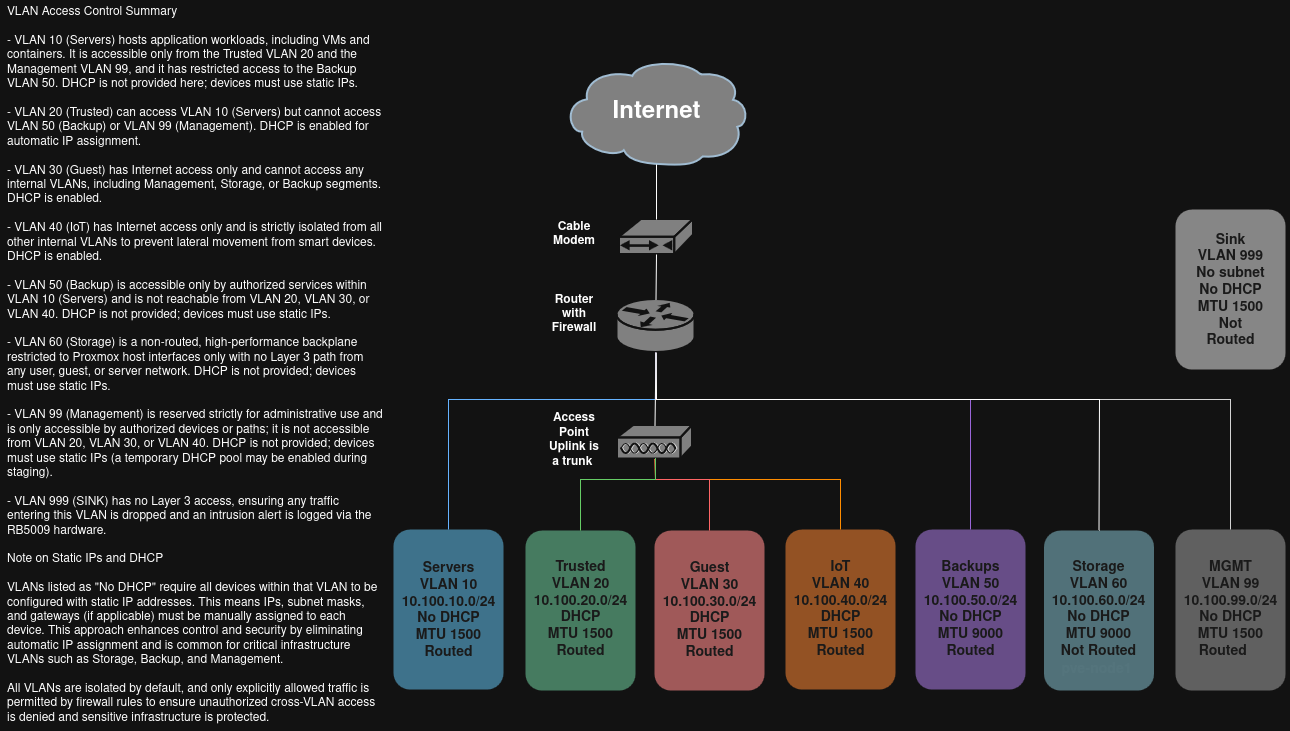

The diagram above was exported from draw.io. Its source (the exported page's mxGraphModel, read from the mxfile embedded in the PNG):
<mxGraphModel dx="3248" dy="2002" grid="1" gridSize="10" guides="1" tooltips="1" connect="1" arrows="1" fold="1" page="1" pageScale="1" pageWidth="827" pageHeight="1169" background="none" math="0" shadow="0">
  <root>
    <mxCell id="0" />
    <mxCell id="1" parent="0" />
    <mxCell id="cklA0OHfVzBV6nG-RudE-9" parent="1" style="rounded=1;whiteSpace=wrap;html=1;strokeColor=none;fillColor=#036897;fontSize=24;fontColor=#23445D;align=center;opacity=60;" value="" vertex="1">
      <mxGeometry height="160" width="110" x="-552" y="510" as="geometry" />
    </mxCell>
    <mxCell id="cklA0OHfVzBV6nG-RudE-1" parent="1" style="rounded=1;whiteSpace=wrap;html=1;strokeColor=none;fillColor=#666666;fontSize=24;fontColor=#23445D;align=center;opacity=60;" value="" vertex="1">
      <mxGeometry height="161" width="110" x="230" y="510" as="geometry" />
    </mxCell>
    <mxCell id="JiyYGjbhxZkrFbL8Qnoh-2296" parent="1" style="rounded=1;whiteSpace=wrap;html=1;strokeColor=none;fillColor=#D75A00;fontSize=24;fontColor=#23445D;align=center;opacity=60;" value="" vertex="1">
      <mxGeometry height="160" width="110" x="-160" y="510" as="geometry" />
    </mxCell>
    <mxCell id="JiyYGjbhxZkrFbL8Qnoh-2275" parent="1" style="rounded=1;whiteSpace=wrap;html=1;strokeColor=none;fillColor=#9A66D9;fontSize=24;fontColor=#23445D;align=center;opacity=60;" value="" vertex="1">
      <mxGeometry height="160" width="110" x="-30" y="510" as="geometry" />
    </mxCell>
    <mxCell id="JiyYGjbhxZkrFbL8Qnoh-2257" parent="1" style="shape=mxgraph.cisco.storage.cloud;html=1;dashed=0;strokeColor=#23445D;fillColor=light-dark(#000000,#808080);strokeWidth=2;fontFamily=Helvetica;fontSize=24;fontColor=#23445D;align=center;fontStyle=1" value="&lt;span style=&quot;color: light-dark(rgb(0, 0, 0), rgb(255, 255, 255));&quot;&gt;Internet&lt;/span&gt;" vertex="1">
      <mxGeometry height="106" width="186" x="-382" y="40" as="geometry" />
    </mxCell>
    <mxCell id="JiyYGjbhxZkrFbL8Qnoh-2258" parent="1" style="shape=mxgraph.cisco.routers.router;html=1;dashed=0;fillColor=light-dark(#000000,#808080);strokeColor=#ffffff;strokeWidth=2;verticalLabelPosition=bottom;verticalAlign=top;fontFamily=Helvetica;fontSize=36;fontColor=#FFB366" value="" vertex="1">
      <mxGeometry height="53" width="78" x="-328.5" y="280" as="geometry" />
    </mxCell>
    <mxCell id="JiyYGjbhxZkrFbL8Qnoh-2259" parent="1" style="sketch=0;html=1;pointerEvents=1;dashed=0;fillColor=light-dark(#000000,#808080);strokeColor=#ffffff;strokeWidth=2;verticalLabelPosition=bottom;verticalAlign=top;align=center;outlineConnect=0;shape=mxgraph.cisco.modems_and_phones.cable_modem;" value="" vertex="1">
      <mxGeometry height="35" width="74" x="-326" y="200" as="geometry" />
    </mxCell>
    <mxCell id="JiyYGjbhxZkrFbL8Qnoh-2261" edge="1" parent="1" source="JiyYGjbhxZkrFbL8Qnoh-2259" style="endArrow=none;html=1;rounded=0;entryX=0.5;entryY=0.99;entryDx=0;entryDy=0;entryPerimeter=0;exitX=0.5;exitY=0;exitDx=0;exitDy=0;exitPerimeter=0;" target="JiyYGjbhxZkrFbL8Qnoh-2257" value="">
      <mxGeometry height="50" relative="1" width="50" as="geometry">
        <Array as="points" />
        <mxPoint x="-20" y="390" as="sourcePoint" />
        <mxPoint x="30" y="340" as="targetPoint" />
      </mxGeometry>
    </mxCell>
    <mxCell id="JiyYGjbhxZkrFbL8Qnoh-2262" edge="1" parent="1" source="JiyYGjbhxZkrFbL8Qnoh-2258" style="endArrow=none;html=1;rounded=0;exitX=0.5;exitY=0;exitDx=0;exitDy=0;exitPerimeter=0;entryX=0.5;entryY=1;entryDx=0;entryDy=0;entryPerimeter=0;" target="JiyYGjbhxZkrFbL8Qnoh-2259" value="">
      <mxGeometry height="50" relative="1" width="50" as="geometry">
        <mxPoint x="-20" y="390" as="sourcePoint" />
        <mxPoint x="30" y="340" as="targetPoint" />
      </mxGeometry>
    </mxCell>
    <mxCell id="JiyYGjbhxZkrFbL8Qnoh-2271" parent="1" style="rounded=1;whiteSpace=wrap;html=1;strokeColor=none;fillColor=none;fontSize=14;fontColor=#66B3FF;align=center;fontStyle=1;shadow=0;" value="&lt;div&gt;&lt;font style=&quot;color: light-dark(rgb(0, 0, 0), rgb(26, 26, 26));&quot;&gt;Servers&lt;/font&gt;&lt;/div&gt;&lt;div&gt;&lt;font style=&quot;color: light-dark(rgb(0, 0, 0), rgb(26, 26, 26));&quot;&gt;VLAN 10&lt;/font&gt;&lt;/div&gt;&lt;div&gt;&lt;font style=&quot;color: light-dark(rgb(0, 0, 0), rgb(26, 26, 26));&quot;&gt;10.100.10.0/24&lt;/font&gt;&lt;/div&gt;&lt;div&gt;&lt;font style=&quot;color: light-dark(rgb(0, 0, 0), rgb(26, 26, 26));&quot;&gt;No DHCP&lt;/font&gt;&lt;/div&gt;&lt;div&gt;&lt;font style=&quot;color: light-dark(rgb(0, 0, 0), rgb(26, 26, 26));&quot;&gt;MTU 1500&lt;/font&gt;&lt;/div&gt;&lt;div&gt;&lt;font style=&quot;color: light-dark(rgb(0, 0, 0), rgb(26, 26, 26));&quot;&gt;Routed&lt;/font&gt;&lt;/div&gt;" vertex="1">
      <mxGeometry height="19" width="73" x="-533.5" y="581.5" as="geometry" />
    </mxCell>
    <mxCell id="JiyYGjbhxZkrFbL8Qnoh-2276" parent="1" style="rounded=1;whiteSpace=wrap;html=1;strokeColor=none;fillColor=none;fontSize=14;fontColor=#742B21;align=center;fontStyle=1" value="&lt;div&gt;&lt;font style=&quot;color: light-dark(rgb(0, 0, 0), rgb(26, 26, 26));&quot;&gt;Backups&lt;/font&gt;&lt;/div&gt;&lt;div&gt;&lt;font style=&quot;color: light-dark(rgb(0, 0, 0), rgb(26, 26, 26));&quot;&gt;VLAN 50&lt;/font&gt;&lt;/div&gt;&lt;div&gt;&lt;font style=&quot;color: light-dark(rgb(0, 0, 0), rgb(26, 26, 26));&quot;&gt;10.100.50.0/24&lt;/font&gt;&lt;/div&gt;&lt;div&gt;&lt;font style=&quot;color: light-dark(rgb(0, 0, 0), rgb(26, 26, 26));&quot;&gt;No DHCP&lt;/font&gt;&lt;/div&gt;&lt;div&gt;&lt;font style=&quot;color: light-dark(rgb(0, 0, 0), rgb(26, 26, 26));&quot;&gt;MTU 9000&lt;/font&gt;&lt;/div&gt;&lt;div&gt;&lt;font style=&quot;color: light-dark(rgb(0, 0, 0), rgb(26, 26, 26));&quot;&gt;Routed&lt;/font&gt;&lt;/div&gt;" vertex="1">
      <mxGeometry height="19" width="73" x="-11.5" y="580.5" as="geometry" />
    </mxCell>
    <mxCell id="JiyYGjbhxZkrFbL8Qnoh-2283" edge="1" parent="1" style="edgeStyle=orthogonalEdgeStyle;rounded=0;orthogonalLoop=1;jettySize=auto;html=1;exitX=0.5;exitY=1;exitDx=0;exitDy=0;">
      <mxGeometry relative="1" as="geometry">
        <mxPoint x="60" y="333" as="sourcePoint" />
        <mxPoint x="60" y="333" as="targetPoint" />
      </mxGeometry>
    </mxCell>
    <mxCell id="JiyYGjbhxZkrFbL8Qnoh-2287" parent="1" style="rounded=1;whiteSpace=wrap;html=1;strokeColor=none;fillColor=#006633;fontSize=24;fontColor=#23445D;align=center;opacity=60;" value="" vertex="1">
      <mxGeometry height="160" width="110" x="-420" y="511" as="geometry" />
    </mxCell>
    <mxCell id="JiyYGjbhxZkrFbL8Qnoh-2288" parent="1" style="rounded=1;whiteSpace=wrap;html=1;strokeColor=none;fillColor=none;fontSize=14;fontColor=#66CC66;align=center;fontStyle=1" value="&lt;div&gt;&lt;font style=&quot;color: light-dark(rgb(0, 0, 0), rgb(26, 26, 26));&quot;&gt;Trusted&lt;/font&gt;&lt;/div&gt;&lt;div&gt;&lt;font style=&quot;color: light-dark(rgb(0, 0, 0), rgb(26, 26, 26));&quot;&gt;VLAN 20&lt;/font&gt;&lt;/div&gt;&lt;div&gt;&lt;font style=&quot;color: light-dark(rgb(0, 0, 0), rgb(26, 26, 26));&quot;&gt;10.100.20.0/24&lt;/font&gt;&lt;/div&gt;&lt;div&gt;&lt;font style=&quot;color: light-dark(rgb(0, 0, 0), rgb(26, 26, 26));&quot;&gt;DHCP&lt;/font&gt;&lt;/div&gt;&lt;div&gt;&lt;font style=&quot;color: light-dark(rgb(0, 0, 0), rgb(26, 26, 26));&quot;&gt;MTU 1500&lt;/font&gt;&lt;/div&gt;&lt;div&gt;&lt;font style=&quot;color: light-dark(rgb(0, 0, 0), rgb(26, 26, 26));&quot;&gt;Routed&lt;/font&gt;&lt;/div&gt;" vertex="1">
      <mxGeometry height="19" width="73" x="-401.5" y="580.5" as="geometry" />
    </mxCell>
    <mxCell id="JiyYGjbhxZkrFbL8Qnoh-2292" parent="1" style="rounded=1;whiteSpace=wrap;html=1;strokeColor=none;fillColor=#CC3333;fontSize=24;fontColor=#23445D;align=center;opacity=60;" value="" vertex="1">
      <mxGeometry height="160" width="110" x="-291" y="511" as="geometry" />
    </mxCell>
    <mxCell id="JiyYGjbhxZkrFbL8Qnoh-2293" parent="1" style="rounded=1;whiteSpace=wrap;html=1;strokeColor=none;fillColor=none;fontSize=14;fontColor=#742B21;align=center;fontStyle=1" value="&lt;div&gt;&lt;font style=&quot;color: light-dark(rgb(0, 0, 0), rgb(26, 26, 26));&quot;&gt;Guest&lt;/font&gt;&lt;/div&gt;&lt;div&gt;&lt;font style=&quot;color: light-dark(rgb(0, 0, 0), rgb(26, 26, 26));&quot;&gt;VLAN 30&lt;/font&gt;&lt;/div&gt;&lt;div&gt;&lt;font style=&quot;color: light-dark(rgb(0, 0, 0), rgb(26, 26, 26));&quot;&gt;10.100.30.0/24&lt;/font&gt;&lt;/div&gt;&lt;div&gt;&lt;font style=&quot;color: light-dark(rgb(0, 0, 0), rgb(26, 26, 26));&quot;&gt;DHCP&lt;/font&gt;&lt;/div&gt;&lt;div&gt;&lt;font style=&quot;color: light-dark(rgb(0, 0, 0), rgb(26, 26, 26));&quot;&gt;MTU 1500&lt;/font&gt;&lt;/div&gt;&lt;div&gt;&lt;font style=&quot;color: light-dark(rgb(0, 0, 0), rgb(26, 26, 26));&quot;&gt;Routed&lt;/font&gt;&lt;/div&gt;" vertex="1">
      <mxGeometry height="20" width="70.5" x="-271.25" y="580.5" as="geometry" />
    </mxCell>
    <mxCell id="JiyYGjbhxZkrFbL8Qnoh-2297" parent="1" style="rounded=1;whiteSpace=wrap;html=1;strokeColor=none;fillColor=none;fontSize=14;fontColor=#742B21;align=center;fontStyle=1" value="&lt;div&gt;&lt;font style=&quot;color: light-dark(rgb(0, 0, 0), rgb(26, 26, 26));&quot;&gt;IoT&lt;/font&gt;&lt;/div&gt;&lt;div&gt;&lt;font style=&quot;color: light-dark(rgb(0, 0, 0), rgb(26, 26, 26));&quot;&gt;VLAN 40&lt;/font&gt;&lt;/div&gt;&lt;div&gt;&lt;font style=&quot;color: light-dark(rgb(0, 0, 0), rgb(26, 26, 26));&quot;&gt;10.100.40.0/24&lt;/font&gt;&lt;/div&gt;&lt;div&gt;&lt;font style=&quot;color: light-dark(rgb(0, 0, 0), rgb(26, 26, 26));&quot;&gt;DHCP&lt;/font&gt;&lt;/div&gt;&lt;div&gt;&lt;font style=&quot;color: light-dark(rgb(0, 0, 0), rgb(26, 26, 26));&quot;&gt;MTU 1500&lt;/font&gt;&lt;/div&gt;&lt;div&gt;&lt;font style=&quot;color: light-dark(rgb(0, 0, 0), rgb(26, 26, 26));&quot;&gt;Routed&lt;/font&gt;&lt;/div&gt;" vertex="1">
      <mxGeometry height="19" width="73" x="-141.5" y="581" as="geometry" />
    </mxCell>
    <mxCell id="7v8zpdn89lNWgYhyLCEj-1" parent="1" style="sketch=0;html=1;pointerEvents=1;dashed=0;fillColor=light-dark(#000000,#808080);strokeColor=#ffffff;strokeWidth=2;verticalLabelPosition=bottom;verticalAlign=top;align=center;outlineConnect=0;shape=mxgraph.cisco.misc.access_point;" value="" vertex="1">
      <mxGeometry height="34" width="75" x="-328" y="406" as="geometry" />
    </mxCell>
    <mxCell id="7v8zpdn89lNWgYhyLCEj-8" edge="1" parent="1" source="cklA0OHfVzBV6nG-RudE-9" style="endArrow=none;html=1;rounded=0;entryX=0.5;entryY=1;entryDx=0;entryDy=0;entryPerimeter=0;strokeColor=light-dark(#000000,#66B3FF);exitX=0.5;exitY=0;exitDx=0;exitDy=0;" target="JiyYGjbhxZkrFbL8Qnoh-2258" value="">
      <mxGeometry height="50" relative="1" width="50" as="geometry">
        <Array as="points">
          <mxPoint x="-497" y="380" />
          <mxPoint x="-290" y="380" />
        </Array>
        <mxPoint x="-602" y="490" as="sourcePoint" />
        <mxPoint x="-319" y="348" as="targetPoint" />
      </mxGeometry>
    </mxCell>
    <mxCell id="7v8zpdn89lNWgYhyLCEj-9" edge="1" parent="1" source="JiyYGjbhxZkrFbL8Qnoh-2258" style="endArrow=none;html=1;rounded=0;entryX=0.5;entryY=0;entryDx=0;entryDy=0;exitX=0.5;exitY=1;exitDx=0;exitDy=0;exitPerimeter=0;strokeColor=light-dark(#000000,#9A66D9);" target="JiyYGjbhxZkrFbL8Qnoh-2275" value="">
      <mxGeometry height="50" relative="1" width="50" as="geometry">
        <Array as="points">
          <mxPoint x="-290" y="380" />
          <mxPoint x="25" y="380" />
        </Array>
        <mxPoint x="-240" y="390" as="sourcePoint" />
        <mxPoint x="-190" y="340" as="targetPoint" />
      </mxGeometry>
    </mxCell>
    <mxCell id="7v8zpdn89lNWgYhyLCEj-10" edge="1" parent="1" source="7v8zpdn89lNWgYhyLCEj-1" style="endArrow=none;html=1;rounded=0;exitX=0.5;exitY=0.985;exitDx=0;exitDy=0;exitPerimeter=0;entryX=0.5;entryY=0;entryDx=0;entryDy=0;strokeColor=light-dark(#000000,#FF8C00);" target="JiyYGjbhxZkrFbL8Qnoh-2296" value="">
      <mxGeometry height="50" relative="1" width="50" as="geometry">
        <Array as="points">
          <mxPoint x="-290" y="460" />
          <mxPoint x="-105" y="460" />
        </Array>
        <mxPoint x="-240" y="390" as="sourcePoint" />
        <mxPoint x="-190" y="340" as="targetPoint" />
      </mxGeometry>
    </mxCell>
    <mxCell id="7v8zpdn89lNWgYhyLCEj-11" edge="1" parent="1" source="7v8zpdn89lNWgYhyLCEj-1" style="endArrow=none;html=1;rounded=0;exitX=0.5;exitY=0;exitDx=0;exitDy=0;exitPerimeter=0;entryX=0.5;entryY=1;entryDx=0;entryDy=0;entryPerimeter=0;" target="JiyYGjbhxZkrFbL8Qnoh-2258" value="">
      <mxGeometry height="50" relative="1" width="50" as="geometry">
        <mxPoint x="-240" y="390" as="sourcePoint" />
        <mxPoint x="-190" y="340" as="targetPoint" />
      </mxGeometry>
    </mxCell>
    <mxCell id="7v8zpdn89lNWgYhyLCEj-13" edge="1" parent="1" source="JiyYGjbhxZkrFbL8Qnoh-2292" style="endArrow=none;html=1;rounded=0;exitX=0.5;exitY=0;exitDx=0;exitDy=0;entryX=0.5;entryY=0.985;entryDx=0;entryDy=0;entryPerimeter=0;strokeColor=light-dark(#000000,#FF6666);" target="7v8zpdn89lNWgYhyLCEj-1" value="">
      <mxGeometry height="50" relative="1" width="50" as="geometry">
        <Array as="points">
          <mxPoint x="-236" y="460" />
          <mxPoint x="-290" y="460" />
        </Array>
        <mxPoint x="-240" y="390" as="sourcePoint" />
        <mxPoint x="-290" y="470" as="targetPoint" />
      </mxGeometry>
    </mxCell>
    <mxCell id="7v8zpdn89lNWgYhyLCEj-12" edge="1" parent="1" style="endArrow=none;html=1;rounded=0;entryX=0.5;entryY=0;entryDx=0;entryDy=0;strokeColor=light-dark(#000000,#66CC66);" target="JiyYGjbhxZkrFbL8Qnoh-2287" value="">
      <mxGeometry height="50" relative="1" width="50" as="geometry">
        <Array as="points">
          <mxPoint x="-290" y="460" />
          <mxPoint x="-365" y="460" />
        </Array>
        <mxPoint x="-290" y="439" as="sourcePoint" />
        <mxPoint x="-190" y="340" as="targetPoint" />
      </mxGeometry>
    </mxCell>
    <mxCell id="7v8zpdn89lNWgYhyLCEj-41" parent="1" style="rounded=1;whiteSpace=wrap;html=1;strokeColor=none;fillColor=none;fontSize=14;fontColor=#742B21;align=center;fontStyle=1" value="&lt;div&gt;&lt;font style=&quot;color: light-dark(rgb(0, 0, 0), rgb(26, 26, 26));&quot;&gt;pve-node1&lt;/font&gt;&lt;/div&gt;" vertex="1">
      <mxGeometry height="19" width="105" x="98.5" y="640.5" as="geometry" />
    </mxCell>
    <mxCell id="7v8zpdn89lNWgYhyLCEj-44" edge="1" parent="1" source="cklA0OHfVzBV6nG-RudE-1" style="endArrow=none;html=1;rounded=0;entryX=0.5;entryY=1;entryDx=0;entryDy=0;entryPerimeter=0;strokeColor=light-dark(#000000,#D3D3D3);exitX=0.5;exitY=0;exitDx=0;exitDy=0;" target="JiyYGjbhxZkrFbL8Qnoh-2258" value="">
      <mxGeometry height="50" relative="1" width="50" as="geometry">
        <Array as="points">
          <mxPoint x="285" y="380" />
          <mxPoint x="-289" y="380" />
        </Array>
        <mxPoint x="155" y="480" as="sourcePoint" />
        <mxPoint x="-290" y="370" as="targetPoint" />
      </mxGeometry>
    </mxCell>
    <mxCell id="7v8zpdn89lNWgYhyLCEj-46" edge="1" parent="1" source="7v8zpdn89lNWgYhyLCEj-1" style="edgeStyle=orthogonalEdgeStyle;rounded=0;orthogonalLoop=1;jettySize=auto;html=1;exitX=0.5;exitY=0.985;exitDx=0;exitDy=0;exitPerimeter=0;" target="7v8zpdn89lNWgYhyLCEj-1">
      <mxGeometry relative="1" as="geometry" />
    </mxCell>
    <mxCell id="7v8zpdn89lNWgYhyLCEj-54" parent="1" style="text;html=1;whiteSpace=wrap;strokeColor=none;fillColor=none;align=left;verticalAlign=middle;rounded=0;" value="VLAN Access Control Summary&lt;br&gt;&lt;br&gt;- VLAN 10 (Servers) hosts application workloads, including VMs and containers. It is accessible only from the Trusted VLAN 20 and the Management VLAN 99, and it has restricted access to the Backup VLAN 50. DHCP is not provided here; devices must use static IPs.&lt;br&gt;&lt;br&gt;- VLAN 20 (Trusted) can access VLAN 10 (Servers) but cannot access VLAN 50 (Backup) or VLAN 99 (Management). DHCP is enabled for automatic IP assignment.&lt;br&gt;&lt;br&gt;- VLAN 30 (Guest) has Internet access only and cannot access any internal VLANs, including Management, Storage, or Backup segments. DHCP is enabled.&lt;br&gt;&lt;br&gt;- VLAN 40 (IoT) has Internet access only and is strictly isolated from all other internal VLANs to prevent lateral movement from smart devices. DHCP is enabled.&lt;br&gt;&lt;br&gt;- VLAN 50 (Backup) is accessible only by authorized services within VLAN 10 (Servers) and is not reachable from VLAN 20, VLAN 30, or VLAN 40. DHCP is not provided; devices must use static IPs.&lt;br&gt;&lt;br&gt;- VLAN 60 (Storage) is a non-routed, high-performance backplane restricted to Proxmox host interfaces only with no Layer 3 path from any user, guest, or server network. DHCP is not provided; devices must use static IPs.&lt;br&gt;&lt;br&gt;- VLAN 99 (Management) is reserved strictly for administrative use and is only accessible by authorized devices or paths; it is not accessible from VLAN 20, VLAN 30, or VLAN 40. DHCP is not provided; devices must use static IPs (a temporary DHCP pool may be enabled during staging).&lt;br&gt;&lt;br&gt;- VLAN 999 (SINK) has no Layer 3 access, ensuring any traffic entering this VLAN is dropped and an intrusion alert is logged via the RB5009 hardware.&lt;br&gt;&lt;br&gt;Note on Static IPs and DHCP&lt;br&gt;&lt;br&gt;VLANs listed as &quot;No DHCP&quot; require all devices within that VLAN to be configured with static IP addresses. This means IPs, subnet masks, and gateways (if applicable) must be manually assigned to each device. This approach enhances control and security by eliminating automatic IP assignment and is common for critical infrastructure VLANs such as Storage, Backup, and Management.&lt;br&gt;&lt;br&gt;All VLANs are isolated by default, and only explicitly allowed traffic is permitted by firewall rules to ensure unauthorized cross-VLAN access is denied and sensitive infrastructure is protected." vertex="1">
      <mxGeometry height="380" width="380" x="-940" y="156" as="geometry" />
    </mxCell>
    <mxCell id="7v8zpdn89lNWgYhyLCEj-55" parent="1" style="text;html=1;whiteSpace=wrap;strokeColor=none;fillColor=none;align=center;verticalAlign=middle;rounded=0;" value="&lt;b&gt;Cable Modem&lt;/b&gt;" vertex="1">
      <mxGeometry height="30" width="60" x="-401.5" y="200" as="geometry" />
    </mxCell>
    <mxCell id="7v8zpdn89lNWgYhyLCEj-56" parent="1" style="text;html=1;whiteSpace=wrap;strokeColor=none;fillColor=none;align=center;verticalAlign=middle;rounded=0;" value="&lt;b&gt;Router with Firewall&lt;/b&gt;" vertex="1">
      <mxGeometry height="30" width="60" x="-401.5" y="280" as="geometry" />
    </mxCell>
    <mxCell id="7v8zpdn89lNWgYhyLCEj-57" parent="1" style="text;html=1;whiteSpace=wrap;strokeColor=none;fillColor=none;align=center;verticalAlign=middle;rounded=0;" value="&lt;div&gt;&lt;b&gt;Access Point&lt;/b&gt;&lt;/div&gt;&lt;div&gt;&lt;b&gt;Uplink is a trunk&amp;nbsp;&lt;/b&gt;&lt;/div&gt;" vertex="1">
      <mxGeometry height="30" width="60" x="-401.5" y="406" as="geometry" />
    </mxCell>
    <mxCell id="vI3FpNynpYm98FMetwpD-1" parent="1" style="rounded=1;whiteSpace=wrap;html=1;strokeColor=none;fillColor=#1F5E6E;fontSize=24;fontColor=#23445D;align=center;opacity=60;" value="" vertex="1">
      <mxGeometry height="160" width="110" x="98.5" y="511" as="geometry" />
    </mxCell>
    <mxCell id="vI3FpNynpYm98FMetwpD-3" parent="1" style="rounded=1;whiteSpace=wrap;html=1;strokeColor=none;fillColor=none;fontSize=14;fontColor=#66B3FF;align=center;fontStyle=1;shadow=0;" value="&lt;div&gt;&lt;font style=&quot;color: light-dark(rgb(0, 0, 0), rgb(26, 26, 26));&quot;&gt;Storage&lt;/font&gt;&lt;/div&gt;&lt;div&gt;&lt;font style=&quot;color: light-dark(rgb(0, 0, 0), rgb(26, 26, 26));&quot;&gt;VLAN 60&lt;/font&gt;&lt;/div&gt;&lt;div&gt;&lt;font style=&quot;color: light-dark(rgb(0, 0, 0), rgb(26, 26, 26));&quot;&gt;10.100.60.0/24&lt;/font&gt;&lt;/div&gt;&lt;div&gt;&lt;font style=&quot;color: light-dark(rgb(0, 0, 0), rgb(26, 26, 26));&quot;&gt;No DHCP&lt;/font&gt;&lt;/div&gt;&lt;div&gt;&lt;font style=&quot;color: light-dark(rgb(0, 0, 0), rgb(26, 26, 26));&quot;&gt;MTU 9000&lt;/font&gt;&lt;/div&gt;&lt;div&gt;&lt;font style=&quot;color: light-dark(rgb(0, 0, 0), rgb(26, 26, 26));&quot;&gt;Not Routed&lt;/font&gt;&lt;/div&gt;" vertex="1">
      <mxGeometry height="19" width="73" x="117" y="580.5" as="geometry" />
    </mxCell>
    <mxCell id="lZhzBTLcH4SExoDK3ltd-1" edge="1" parent="1" source="vI3FpNynpYm98FMetwpD-1" style="endArrow=none;html=1;rounded=0;exitX=0.5;exitY=0;exitDx=0;exitDy=0;entryX=0.5;entryY=1;entryDx=0;entryDy=0;entryPerimeter=0;" target="JiyYGjbhxZkrFbL8Qnoh-2258" value="">
      <mxGeometry height="50" relative="1" width="50" as="geometry">
        <Array as="points">
          <mxPoint x="154" y="380" />
          <mxPoint x="-289" y="380" />
        </Array>
        <mxPoint x="90" y="460" as="sourcePoint" />
        <mxPoint x="140" y="410" as="targetPoint" />
      </mxGeometry>
    </mxCell>
    <mxCell id="qD8e9SySHwzejAJQqp7y-1" parent="1" style="rounded=1;whiteSpace=wrap;html=1;strokeColor=none;fillColor=#1f1e1e;fontSize=24;fontColor=#23445D;align=center;opacity=60;" value="" vertex="1">
      <mxGeometry height="160" width="110" x="230" y="190" as="geometry" />
    </mxCell>
    <mxCell id="qD8e9SySHwzejAJQqp7y-2" parent="1" style="rounded=1;whiteSpace=wrap;html=1;strokeColor=none;fillColor=none;fontSize=14;fontColor=#66B3FF;align=center;fontStyle=1;shadow=0;" value="&lt;div&gt;&lt;font style=&quot;color: light-dark(rgb(0, 0, 0), rgb(26, 26, 26));&quot;&gt;Sink&lt;/font&gt;&lt;/div&gt;&lt;div&gt;&lt;font style=&quot;color: light-dark(rgb(0, 0, 0), rgb(26, 26, 26));&quot;&gt;VLAN 999&lt;/font&gt;&lt;/div&gt;&lt;div&gt;&lt;font style=&quot;color: light-dark(rgb(0, 0, 0), rgb(26, 26, 26));&quot;&gt;No subnet&lt;/font&gt;&lt;/div&gt;&lt;div&gt;&lt;font style=&quot;color: light-dark(rgb(0, 0, 0), rgb(26, 26, 26));&quot;&gt;No DHCP&lt;/font&gt;&lt;/div&gt;&lt;div&gt;&lt;font style=&quot;color: light-dark(rgb(0, 0, 0), rgb(26, 26, 26));&quot;&gt;MTU 1500&lt;/font&gt;&lt;/div&gt;&lt;div&gt;&lt;font style=&quot;color: light-dark(rgb(0, 0, 0), rgb(26, 26, 26));&quot;&gt;Not Routed&lt;/font&gt;&lt;/div&gt;" vertex="1">
      <mxGeometry height="19" width="73" x="248.5" y="261" as="geometry" />
    </mxCell>
    <mxCell id="7v8zpdn89lNWgYhyLCEj-40" parent="1" style="rounded=1;whiteSpace=wrap;html=1;strokeColor=none;fillColor=none;fontSize=14;fontColor=#742B21;align=center;fontStyle=1" value="&lt;div align=&quot;center&quot;&gt;&lt;font style=&quot;color: light-dark(rgb(0, 0, 0), rgb(26, 26, 26));&quot;&gt;MGMT&lt;/font&gt;&lt;/div&gt;&lt;div align=&quot;center&quot;&gt;&lt;font style=&quot;color: light-dark(rgb(0, 0, 0), rgb(26, 26, 26));&quot;&gt;VLAN 99&lt;/font&gt;&lt;/div&gt;&lt;div align=&quot;center&quot;&gt;&lt;font style=&quot;color: light-dark(rgb(0, 0, 0), rgb(26, 26, 26));&quot;&gt;10.100.99.0/24&lt;/font&gt;&lt;/div&gt;&lt;div align=&quot;center&quot;&gt;&lt;font style=&quot;color: light-dark(rgb(0, 0, 0), rgb(26, 26, 26));&quot;&gt;No DHCP&lt;/font&gt;&lt;/div&gt;&lt;div align=&quot;center&quot;&gt;&lt;font style=&quot;color: light-dark(rgb(0, 0, 0), rgb(26, 26, 26));&quot;&gt;MTU 1500&lt;/font&gt;&lt;/div&gt;&lt;div align=&quot;center&quot;&gt;&lt;font style=&quot;color: light-dark(rgb(0, 0, 0), rgb(26, 26, 26));&quot;&gt;Routed&lt;/font&gt;&lt;font style=&quot;color: rgba(0, 0, 0, 0);&quot;&gt;24&lt;/font&gt;&lt;/div&gt;" vertex="1">
      <mxGeometry height="19" width="73" x="248.5" y="580.5" as="geometry" />
    </mxCell>
    <mxCell id="13_l755EL-l4_baxRL0_-6" edge="1" parent="1" source="JiyYGjbhxZkrFbL8Qnoh-2271" style="edgeStyle=orthogonalEdgeStyle;rounded=0;orthogonalLoop=1;jettySize=auto;html=1;exitX=0.5;exitY=1;exitDx=0;exitDy=0;" target="JiyYGjbhxZkrFbL8Qnoh-2271">
      <mxGeometry relative="1" as="geometry" />
    </mxCell>
  </root>
</mxGraphModel>